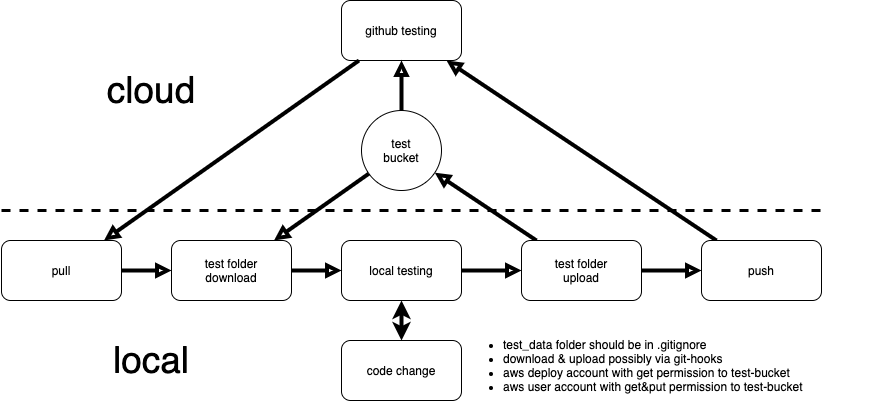

The diagram above was exported from draw.io. Its source (the exported page's mxGraphModel, read from the mxfile embedded in the PNG):
<mxGraphModel dx="1426" dy="1940" grid="1" gridSize="10" guides="1" tooltips="1" connect="1" arrows="1" fold="1" page="1" pageScale="1" pageWidth="827" pageHeight="1169" math="0" shadow="0">
  <root>
    <mxCell id="0" />
    <mxCell id="1" parent="0" />
    <mxCell id="kSKuwz44H_bI7yQV1Snw-15" style="edgeStyle=none;rounded=0;orthogonalLoop=1;jettySize=auto;html=1;startArrow=none;startFill=0;endArrow=block;endFill=0;strokeWidth=4;" parent="1" source="kSKuwz44H_bI7yQV1Snw-24" target="kSKuwz44H_bI7yQV1Snw-4" edge="1">
      <mxGeometry relative="1" as="geometry" />
    </mxCell>
    <mxCell id="kSKuwz44H_bI7yQV1Snw-17" style="edgeStyle=none;rounded=0;orthogonalLoop=1;jettySize=auto;html=1;startArrow=none;startFill=0;endArrow=block;endFill=0;strokeWidth=4;" parent="1" source="kSKuwz44H_bI7yQV1Snw-24" target="kSKuwz44H_bI7yQV1Snw-11" edge="1">
      <mxGeometry relative="1" as="geometry" />
    </mxCell>
    <mxCell id="kSKuwz44H_bI7yQV1Snw-25" style="edgeStyle=none;rounded=0;orthogonalLoop=1;jettySize=auto;html=1;startArrow=none;startFill=0;endArrow=block;endFill=0;strokeWidth=4;" parent="1" source="kSKuwz44H_bI7yQV1Snw-1" target="kSKuwz44H_bI7yQV1Snw-24" edge="1">
      <mxGeometry relative="1" as="geometry" />
    </mxCell>
    <mxCell id="kSKuwz44H_bI7yQV1Snw-1" value="local testing" style="rounded=1;whiteSpace=wrap;html=1;" parent="1" vertex="1">
      <mxGeometry x="420" y="-120" width="120" height="60" as="geometry" />
    </mxCell>
    <mxCell id="kSKuwz44H_bI7yQV1Snw-2" value="code change" style="rounded=1;whiteSpace=wrap;html=1;" parent="1" vertex="1">
      <mxGeometry x="420" y="-20" width="120" height="60" as="geometry" />
    </mxCell>
    <mxCell id="kSKuwz44H_bI7yQV1Snw-3" value="" style="endArrow=classic;startArrow=classic;html=1;strokeWidth=4;" parent="1" source="kSKuwz44H_bI7yQV1Snw-2" target="kSKuwz44H_bI7yQV1Snw-1" edge="1">
      <mxGeometry width="50" height="50" relative="1" as="geometry">
        <mxPoint x="390" y="330" as="sourcePoint" />
        <mxPoint x="440" y="280" as="targetPoint" />
      </mxGeometry>
    </mxCell>
    <mxCell id="kSKuwz44H_bI7yQV1Snw-18" style="edgeStyle=none;rounded=0;orthogonalLoop=1;jettySize=auto;html=1;startArrow=none;startFill=0;endArrow=block;endFill=0;strokeWidth=4;" parent="1" source="kSKuwz44H_bI7yQV1Snw-4" target="kSKuwz44H_bI7yQV1Snw-5" edge="1">
      <mxGeometry relative="1" as="geometry" />
    </mxCell>
    <mxCell id="kSKuwz44H_bI7yQV1Snw-5" value="github testing" style="rounded=1;whiteSpace=wrap;html=1;" parent="1" vertex="1">
      <mxGeometry x="420" y="-360" width="120" height="60" as="geometry" />
    </mxCell>
    <mxCell id="kSKuwz44H_bI7yQV1Snw-6" value="pull" style="rounded=1;whiteSpace=wrap;html=1;" parent="1" vertex="1">
      <mxGeometry x="80" y="-120" width="120" height="60" as="geometry" />
    </mxCell>
    <mxCell id="kSKuwz44H_bI7yQV1Snw-7" value="" style="endArrow=none;startArrow=block;html=1;startFill=0;endFill=0;strokeWidth=4;" parent="1" source="kSKuwz44H_bI7yQV1Snw-12" target="kSKuwz44H_bI7yQV1Snw-6" edge="1">
      <mxGeometry width="50" height="50" relative="1" as="geometry">
        <mxPoint x="444" y="190" as="sourcePoint" />
        <mxPoint x="490" y="280" as="targetPoint" />
      </mxGeometry>
    </mxCell>
    <mxCell id="kSKuwz44H_bI7yQV1Snw-13" style="rounded=0;orthogonalLoop=1;jettySize=auto;html=1;startArrow=none;startFill=0;endArrow=block;endFill=0;strokeWidth=4;" parent="1" source="kSKuwz44H_bI7yQV1Snw-11" target="kSKuwz44H_bI7yQV1Snw-12" edge="1">
      <mxGeometry relative="1" as="geometry" />
    </mxCell>
    <mxCell id="kSKuwz44H_bI7yQV1Snw-16" style="edgeStyle=none;rounded=0;orthogonalLoop=1;jettySize=auto;html=1;startArrow=none;startFill=0;endArrow=block;endFill=0;strokeWidth=4;" parent="1" source="kSKuwz44H_bI7yQV1Snw-11" target="kSKuwz44H_bI7yQV1Snw-5" edge="1">
      <mxGeometry relative="1" as="geometry" />
    </mxCell>
    <mxCell id="kSKuwz44H_bI7yQV1Snw-11" value="test&lt;br&gt;bucket" style="ellipse;whiteSpace=wrap;html=1;" parent="1" vertex="1">
      <mxGeometry x="440" y="-250" width="80" height="80" as="geometry" />
    </mxCell>
    <mxCell id="kSKuwz44H_bI7yQV1Snw-14" style="edgeStyle=none;rounded=0;orthogonalLoop=1;jettySize=auto;html=1;startArrow=none;startFill=0;endArrow=block;endFill=0;strokeWidth=4;" parent="1" source="kSKuwz44H_bI7yQV1Snw-12" target="kSKuwz44H_bI7yQV1Snw-1" edge="1">
      <mxGeometry relative="1" as="geometry" />
    </mxCell>
    <mxCell id="kSKuwz44H_bI7yQV1Snw-12" value="test folder&lt;br&gt;download" style="rounded=1;whiteSpace=wrap;html=1;" parent="1" vertex="1">
      <mxGeometry x="250" y="-120" width="120" height="60" as="geometry" />
    </mxCell>
    <mxCell id="kSKuwz44H_bI7yQV1Snw-4" value="push" style="rounded=1;whiteSpace=wrap;html=1;" parent="1" vertex="1">
      <mxGeometry x="780" y="-120" width="120" height="60" as="geometry" />
    </mxCell>
    <mxCell id="kSKuwz44H_bI7yQV1Snw-24" value="&lt;span&gt;test folder&lt;/span&gt;&lt;br&gt;&lt;span&gt;upload&lt;/span&gt;" style="rounded=1;whiteSpace=wrap;html=1;" parent="1" vertex="1">
      <mxGeometry x="600" y="-120" width="120" height="60" as="geometry" />
    </mxCell>
    <mxCell id="GNuSXy_ZelDxeonrCXfo-1" value="&lt;ul&gt;&lt;li&gt;test_data folder should be in .gitignore&lt;/li&gt;&lt;li&gt;download &amp;amp; upload possibly via git-hooks&amp;nbsp;&lt;/li&gt;&lt;li&gt;aws deploy account with get permission to test-bucket&lt;/li&gt;&lt;li&gt;aws user account with get&amp;amp;put permission&amp;nbsp;to test-bucket&lt;/li&gt;&lt;/ul&gt;" style="text;html=1;strokeColor=none;fillColor=none;align=left;verticalAlign=middle;whiteSpace=wrap;rounded=0;" vertex="1" parent="1">
      <mxGeometry x="540" y="-30" width="410" height="70" as="geometry" />
    </mxCell>
    <mxCell id="GNuSXy_ZelDxeonrCXfo-3" style="rounded=0;orthogonalLoop=1;jettySize=auto;html=1;startArrow=none;startFill=0;endArrow=block;endFill=0;strokeWidth=4;" edge="1" parent="1" source="kSKuwz44H_bI7yQV1Snw-5" target="kSKuwz44H_bI7yQV1Snw-6">
      <mxGeometry relative="1" as="geometry">
        <mxPoint x="294.8640719263258" y="-366.8721769556639" as="sourcePoint" />
        <mxPoint x="160" y="-140" as="targetPoint" />
      </mxGeometry>
    </mxCell>
    <mxCell id="GNuSXy_ZelDxeonrCXfo-4" value="" style="endArrow=none;dashed=1;html=1;fontSize=16;strokeWidth=3;" edge="1" parent="1">
      <mxGeometry width="50" height="50" relative="1" as="geometry">
        <mxPoint x="80" y="-150" as="sourcePoint" />
        <mxPoint x="900" y="-150" as="targetPoint" />
      </mxGeometry>
    </mxCell>
    <mxCell id="GNuSXy_ZelDxeonrCXfo-6" value="local" style="text;html=1;strokeColor=none;align=center;verticalAlign=middle;whiteSpace=wrap;rounded=0;fontSize=37;" vertex="1" parent="1">
      <mxGeometry x="170" y="-20" width="120" height="40" as="geometry" />
    </mxCell>
    <mxCell id="GNuSXy_ZelDxeonrCXfo-7" value="cloud" style="text;html=1;strokeColor=none;align=center;verticalAlign=middle;whiteSpace=wrap;rounded=0;fontSize=37;" vertex="1" parent="1">
      <mxGeometry x="170" y="-290" width="120" height="40" as="geometry" />
    </mxCell>
  </root>
</mxGraphModel>